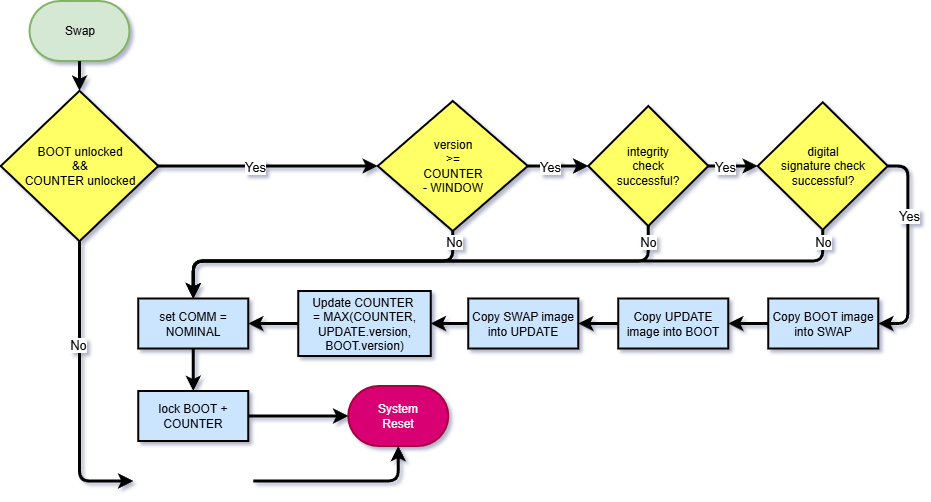

The diagram above was exported from draw.io. Its source (the exported page's mxGraphModel, read from the mxfile embedded in the PNG):
<mxGraphModel dx="3138" dy="1532" grid="1" gridSize="10" guides="1" tooltips="1" connect="1" arrows="1" fold="1" page="1" pageScale="1" pageWidth="850" pageHeight="1100" background="#ffffff" math="0" shadow="0">
  <root>
    <mxCell id="0" />
    <mxCell id="1" parent="0" />
    <mxCell id="2" parent="1" style="strokeWidth=2;html=1;shape=mxgraph.flowchart.terminator;whiteSpace=wrap;rounded=0;fillColor=#d5e8d4;strokeColor=#82b366;" value="Swap" vertex="1">
      <mxGeometry height="60" width="100" x="247.5" y="860" as="geometry" />
    </mxCell>
    <mxCell id="3" edge="1" parent="1" source="4" style="edgeStyle=orthogonalEdgeStyle;rounded=1;orthogonalLoop=1;jettySize=auto;html=1;entryX=1;entryY=0.5;entryDx=0;entryDy=0;strokeWidth=3;curved=0;" target="11">
      <mxGeometry relative="1" as="geometry" />
    </mxCell>
    <mxCell id="4" parent="1" style="rounded=0;whiteSpace=wrap;html=1;absoluteArcSize=1;arcSize=14;strokeWidth=2;fillColor=#CCE5FF;" value="Copy BOOT image into SWAP" vertex="1">
      <mxGeometry height="50" width="110" x="986.25" y="1157.5" as="geometry" />
    </mxCell>
    <mxCell id="5" edge="1" parent="1" source="6" style="edgeStyle=orthogonalEdgeStyle;rounded=1;orthogonalLoop=1;jettySize=auto;html=1;exitX=0;exitY=0.5;exitDx=0;exitDy=0;entryX=1;entryY=0.5;entryDx=0;entryDy=0;strokeWidth=3;curved=0;" target="8">
      <mxGeometry relative="1" as="geometry" />
    </mxCell>
    <mxCell id="6" parent="1" style="rounded=0;whiteSpace=wrap;html=1;absoluteArcSize=1;arcSize=14;strokeWidth=2;fillColor=#CCE5FF;" value="Update COUNTER&amp;nbsp;&lt;div&gt;= MAX(COUNTER, UPDATE.version, BOOT.version)&lt;/div&gt;" vertex="1">
      <mxGeometry height="65" width="132.5" x="516.25" y="1150" as="geometry" />
    </mxCell>
    <mxCell id="7" edge="1" parent="1" source="8" style="edgeStyle=orthogonalEdgeStyle;rounded=1;orthogonalLoop=1;jettySize=auto;html=1;exitX=0.5;exitY=1;exitDx=0;exitDy=0;entryX=0.5;entryY=0;entryDx=0;entryDy=0;curved=0;strokeWidth=3;" target="9">
      <mxGeometry relative="1" as="geometry" />
    </mxCell>
    <mxCell id="8" parent="1" style="rounded=0;whiteSpace=wrap;html=1;absoluteArcSize=1;arcSize=14;strokeWidth=2;fillColor=#CCE5FF;" value="set COMM = NOMINAL" vertex="1">
      <mxGeometry height="50" width="110" x="356.25" y="1157.5" as="geometry" />
    </mxCell>
    <mxCell id="9" parent="1" style="rounded=0;whiteSpace=wrap;html=1;absoluteArcSize=1;arcSize=14;strokeWidth=2;fillColor=#CCE5FF;" value="&lt;div&gt;lock BOOT + COUNTER&lt;/div&gt;" vertex="1">
      <mxGeometry height="50" width="110" x="356.25" y="1250" as="geometry" />
    </mxCell>
    <mxCell id="10" edge="1" parent="1" source="11" style="edgeStyle=orthogonalEdgeStyle;rounded=1;orthogonalLoop=1;jettySize=auto;html=1;exitX=0;exitY=0.5;exitDx=0;exitDy=0;entryX=1;entryY=0.5;entryDx=0;entryDy=0;strokeWidth=3;curved=0;" target="13">
      <mxGeometry relative="1" as="geometry" />
    </mxCell>
    <mxCell id="11" parent="1" style="rounded=0;whiteSpace=wrap;html=1;absoluteArcSize=1;arcSize=14;strokeWidth=2;fillColor=#CCE5FF;" value="Copy UPDATE image into BOOT" vertex="1">
      <mxGeometry height="50" width="110" x="836.25" y="1157.5" as="geometry" />
    </mxCell>
    <mxCell id="12" edge="1" parent="1" source="13" style="edgeStyle=orthogonalEdgeStyle;rounded=1;orthogonalLoop=1;jettySize=auto;html=1;exitX=0;exitY=0.5;exitDx=0;exitDy=0;entryX=1;entryY=0.5;entryDx=0;entryDy=0;curved=0;strokeWidth=3;" target="6">
      <mxGeometry relative="1" as="geometry" />
    </mxCell>
    <mxCell id="13" parent="1" style="rounded=0;whiteSpace=wrap;html=1;absoluteArcSize=1;arcSize=14;strokeWidth=2;fillColor=#CCE5FF;" value="Copy SWAP image into UPDATE" vertex="1">
      <mxGeometry height="50" width="110" x="686.25" y="1157.5" as="geometry" />
    </mxCell>
    <mxCell id="14" edge="1" parent="1" source="2" style="edgeStyle=orthogonalEdgeStyle;rounded=1;orthogonalLoop=1;jettySize=auto;html=1;exitX=0.5;exitY=1;exitDx=0;exitDy=0;exitPerimeter=0;entryX=0.5;entryY=0;entryDx=0;entryDy=0;entryPerimeter=0;strokeWidth=3;curved=0;" target="19">
      <mxGeometry relative="1" as="geometry" />
    </mxCell>
    <mxCell id="15" parent="1" style="strokeWidth=2;html=1;shape=mxgraph.flowchart.terminator;whiteSpace=wrap;rounded=0;fillColor=#d80073;fontColor=#ffffff;strokeColor=#A50040;" value="System&lt;div&gt;Reset&lt;/div&gt;" vertex="1">
      <mxGeometry height="60" width="100" x="566.25" y="1245" as="geometry" />
    </mxCell>
    <mxCell id="16" edge="1" parent="1" source="9" style="edgeStyle=orthogonalEdgeStyle;rounded=1;orthogonalLoop=1;jettySize=auto;html=1;exitX=1;exitY=0.5;exitDx=0;exitDy=0;entryX=0;entryY=0.5;entryDx=0;entryDy=0;entryPerimeter=0;strokeWidth=3;curved=0;" target="15">
      <mxGeometry relative="1" as="geometry" />
    </mxCell>
    <mxCell id="17" edge="1" parent="1" source="19" style="edgeStyle=orthogonalEdgeStyle;rounded=1;orthogonalLoop=1;jettySize=auto;html=1;exitX=0.5;exitY=1;exitDx=0;exitDy=0;exitPerimeter=0;entryX=0;entryY=0.5;entryDx=0;entryDy=0;strokeWidth=3;curved=0;">
      <mxGeometry relative="1" as="geometry">
        <mxPoint x="351" y="1340" as="targetPoint" />
      </mxGeometry>
    </mxCell>
    <mxCell id="18" connectable="0" parent="17" style="edgeLabel;html=1;align=center;verticalAlign=middle;resizable=0;points=[];" value="&lt;font style=&quot;font-size: 13px;&quot;&gt;No&lt;/font&gt;" vertex="1">
      <mxGeometry relative="1" x="-0.2992" y="-2" as="geometry">
        <mxPoint as="offset" />
      </mxGeometry>
    </mxCell>
    <mxCell id="19" parent="1" style="strokeWidth=2;html=1;shape=mxgraph.flowchart.decision;whiteSpace=wrap;rounded=0;fillColor=#FFFF66;" value="BOOT unlocked&lt;div&gt;&amp;amp;&amp;amp;&lt;/div&gt;&lt;div&gt;COUNTER unlocked&lt;/div&gt;" vertex="1">
      <mxGeometry height="150.38" width="157.5" x="218.75" y="949.81" as="geometry" />
    </mxCell>
    <mxCell id="20" edge="1" parent="1" style="edgeStyle=orthogonalEdgeStyle;rounded=1;orthogonalLoop=1;jettySize=auto;html=1;exitX=1;exitY=0.5;exitDx=0;exitDy=0;entryX=0.5;entryY=1;entryDx=0;entryDy=0;entryPerimeter=0;strokeWidth=3;curved=0;" target="15">
      <mxGeometry relative="1" as="geometry">
        <mxPoint x="471" y="1340" as="sourcePoint" />
      </mxGeometry>
    </mxCell>
    <mxCell id="21" parent="1" style="strokeWidth=2;html=1;shape=mxgraph.flowchart.decision;whiteSpace=wrap;rounded=0;fillColor=#FFFF66;" value="&lt;div&gt;&lt;span style=&quot;background-color: transparent; color: light-dark(rgb(0, 0, 0), rgb(255, 255, 255));&quot;&gt;version&lt;/span&gt;&lt;/div&gt;&lt;div&gt;&lt;div&gt;&amp;gt;=&lt;/div&gt;&lt;div&gt;COUNTER&lt;/div&gt;&lt;div&gt;- WINDOW&lt;/div&gt;&lt;/div&gt;" vertex="1">
      <mxGeometry height="130" width="150" x="595.75" y="960" as="geometry" />
    </mxCell>
    <mxCell id="22" edge="1" parent="1" source="24" style="edgeStyle=orthogonalEdgeStyle;orthogonalLoop=1;jettySize=auto;html=1;exitX=1;exitY=0.5;exitDx=0;exitDy=0;exitPerimeter=0;entryX=0;entryY=0.5;entryDx=0;entryDy=0;strokeWidth=3;entryPerimeter=0;" target="29">
      <mxGeometry relative="1" as="geometry">
        <mxPoint x="690.69" y="1507.2600000000002" as="targetPoint" />
      </mxGeometry>
    </mxCell>
    <mxCell id="23" connectable="0" parent="22" style="edgeLabel;html=1;align=center;verticalAlign=middle;resizable=0;points=[];" value="&lt;font style=&quot;color: light-dark(rgb(0, 0, 0), rgb(102, 255, 102)); font-size: 13px;&quot;&gt;Yes&lt;/font&gt;" vertex="1">
      <mxGeometry relative="1" x="-0.3667" y="-1" as="geometry">
        <mxPoint y="-1" as="offset" />
      </mxGeometry>
    </mxCell>
    <mxCell id="24" parent="1" style="strokeWidth=2;html=1;shape=mxgraph.flowchart.decision;whiteSpace=wrap;rounded=0;fillColor=#FFFF66;" value="&lt;div&gt;&lt;div&gt;&lt;span style=&quot;background-color: transparent; color: light-dark(rgb(0, 0, 0), rgb(255, 255, 255));&quot;&gt;integrity&lt;/span&gt;&lt;/div&gt;&lt;div&gt;check&lt;div&gt;successful?&lt;/div&gt;&lt;/div&gt;&lt;/div&gt;" vertex="1">
      <mxGeometry height="120" width="120" x="806.25" y="965" as="geometry" />
    </mxCell>
    <mxCell id="25" edge="1" parent="1" source="21" style="edgeStyle=orthogonalEdgeStyle;orthogonalLoop=1;jettySize=auto;html=1;exitX=1;exitY=0.5;exitDx=0;exitDy=0;exitPerimeter=0;entryX=0;entryY=0.5;entryDx=0;entryDy=0;entryPerimeter=0;strokeWidth=3;" target="24">
      <mxGeometry relative="1" as="geometry" />
    </mxCell>
    <mxCell id="26" connectable="0" parent="25" style="edgeLabel;html=1;align=center;verticalAlign=middle;resizable=0;points=[];" value="&lt;font style=&quot;font-size: 13px; color: light-dark(rgb(0, 0, 0), rgb(102, 255, 102));&quot;&gt;Yes&lt;/font&gt;" vertex="1">
      <mxGeometry relative="1" x="-0.2" as="geometry">
        <mxPoint x="-2" as="offset" />
      </mxGeometry>
    </mxCell>
    <mxCell id="27" edge="1" parent="1" source="29" style="edgeStyle=orthogonalEdgeStyle;rounded=1;orthogonalLoop=1;jettySize=auto;html=1;exitX=1;exitY=0.5;exitDx=0;exitDy=0;exitPerimeter=0;entryX=1;entryY=0.5;entryDx=0;entryDy=0;strokeWidth=3;curved=0;" target="4">
      <mxGeometry relative="1" as="geometry" />
    </mxCell>
    <mxCell id="28" connectable="0" parent="27" style="edgeLabel;html=1;align=center;verticalAlign=middle;resizable=0;points=[];" value="&lt;font style=&quot;font-size: 13px;&quot;&gt;Yes&lt;/font&gt;" vertex="1">
      <mxGeometry relative="1" x="-0.3363" as="geometry">
        <mxPoint as="offset" />
      </mxGeometry>
    </mxCell>
    <mxCell id="29" parent="1" style="strokeWidth=2;html=1;shape=mxgraph.flowchart.decision;whiteSpace=wrap;rounded=0;fillColor=#FFFF66;" value="&lt;div&gt;&lt;span style=&quot;background-color: transparent; color: light-dark(rgb(0, 0, 0), rgb(255, 255, 255));&quot;&gt;digital&lt;/span&gt;&lt;/div&gt;&lt;div&gt;signature check&lt;div&gt;successful?&lt;/div&gt;&lt;/div&gt;" vertex="1">
      <mxGeometry height="127.5" width="130" x="975.75" y="961.25" as="geometry" />
    </mxCell>
    <mxCell id="30" edge="1" parent="1" source="29" style="edgeStyle=orthogonalEdgeStyle;rounded=1;orthogonalLoop=1;jettySize=auto;html=1;exitX=0.5;exitY=1;exitDx=0;exitDy=0;exitPerimeter=0;entryX=0.5;entryY=0;entryDx=0;entryDy=0;curved=0;strokeWidth=3;" target="8">
      <mxGeometry relative="1" as="geometry">
        <Array as="points">
          <mxPoint x="1040.25" y="1120" />
          <mxPoint x="411.25" y="1120" />
        </Array>
        <mxPoint x="531.75" y="1135" as="targetPoint" />
      </mxGeometry>
    </mxCell>
    <mxCell id="31" connectable="0" parent="30" style="edgeLabel;html=1;align=center;verticalAlign=middle;resizable=0;points=[];" value="&lt;font style=&quot;font-size: 13px;&quot;&gt;No&lt;/font&gt;" vertex="1">
      <mxGeometry relative="1" x="-0.9316" y="-1" as="geometry">
        <mxPoint x="1" y="-12" as="offset" />
      </mxGeometry>
    </mxCell>
    <mxCell id="32" edge="1" parent="1" source="24" style="edgeStyle=orthogonalEdgeStyle;rounded=1;orthogonalLoop=1;jettySize=auto;html=1;exitX=0.5;exitY=1;exitDx=0;exitDy=0;exitPerimeter=0;entryX=0.5;entryY=0;entryDx=0;entryDy=0;curved=0;strokeWidth=3;" target="8">
      <mxGeometry relative="1" as="geometry">
        <Array as="points">
          <mxPoint x="866.25" y="1120" />
          <mxPoint x="411.25" y="1120" />
        </Array>
        <mxPoint x="531.75" y="1135" as="targetPoint" />
      </mxGeometry>
    </mxCell>
    <mxCell id="33" connectable="0" parent="32" style="edgeLabel;html=1;align=center;verticalAlign=middle;resizable=0;points=[];" value="&lt;font style=&quot;font-size: 13px;&quot;&gt;No&lt;/font&gt;" vertex="1">
      <mxGeometry relative="1" x="-0.9057" as="geometry">
        <mxPoint x="-1" y="-10" as="offset" />
      </mxGeometry>
    </mxCell>
    <mxCell id="34" edge="1" parent="1" source="21" style="edgeStyle=orthogonalEdgeStyle;rounded=1;orthogonalLoop=1;jettySize=auto;html=1;exitX=0.5;exitY=1;exitDx=0;exitDy=0;exitPerimeter=0;entryX=0.5;entryY=0;entryDx=0;entryDy=0;strokeWidth=3;curved=0;" target="8">
      <mxGeometry relative="1" as="geometry">
        <Array as="points">
          <mxPoint x="670.25" y="1120" />
          <mxPoint x="411.25" y="1120" />
        </Array>
        <mxPoint x="531.75" y="1135" as="targetPoint" />
      </mxGeometry>
    </mxCell>
    <mxCell id="35" connectable="0" parent="34" style="edgeLabel;html=1;align=center;verticalAlign=middle;resizable=0;points=[];" value="&lt;font style=&quot;font-size: 13px;&quot;&gt;No&lt;/font&gt;" vertex="1">
      <mxGeometry relative="1" x="-0.817" y="-1" as="geometry">
        <mxPoint x="2" y="-19" as="offset" />
      </mxGeometry>
    </mxCell>
    <mxCell id="36" edge="1" parent="1" source="19" style="edgeStyle=orthogonalEdgeStyle;rounded=1;orthogonalLoop=1;jettySize=auto;html=1;exitX=1;exitY=0.5;exitDx=0;exitDy=0;exitPerimeter=0;entryX=0;entryY=0.5;entryDx=0;entryDy=0;entryPerimeter=0;strokeWidth=3;curved=0;" target="21">
      <mxGeometry relative="1" as="geometry" />
    </mxCell>
    <mxCell id="37" connectable="0" parent="36" style="edgeLabel;html=1;align=center;verticalAlign=middle;resizable=0;points=[];" value="&lt;font style=&quot;font-size: 13px;&quot;&gt;Yes&lt;/font&gt;" vertex="1">
      <mxGeometry relative="1" x="-0.1283" as="geometry">
        <mxPoint as="offset" />
      </mxGeometry>
    </mxCell>
  </root>
</mxGraphModel>